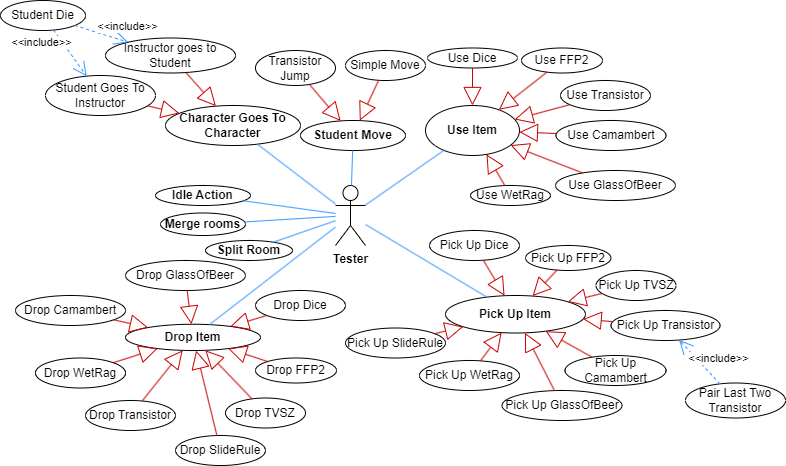

The diagram above was exported from draw.io. Its source (the exported page's mxGraphModel, read from the mxfile embedded in the PNG):
<mxGraphModel dx="1201" dy="611" grid="1" gridSize="10" guides="1" tooltips="1" connect="1" arrows="1" fold="1" page="1" pageScale="1" pageWidth="827" pageHeight="1169" math="0" shadow="0">
  <root>
    <mxCell id="0" />
    <mxCell id="1" parent="0" />
    <mxCell id="lT9Hb-5_YNJ0qb3hjdj5-1" value="&lt;b&gt;Tester&lt;/b&gt;" style="shape=umlActor;verticalLabelPosition=bottom;verticalAlign=top;html=1;strokeColor=#000000;" parent="1" vertex="1">
      <mxGeometry x="340" y="345" width="30" height="60" as="geometry" />
    </mxCell>
    <mxCell id="lT9Hb-5_YNJ0qb3hjdj5-2" value="&lt;b&gt;Student Move&lt;/b&gt;" style="ellipse;whiteSpace=wrap;html=1;" parent="1" vertex="1">
      <mxGeometry x="305" y="280" width="105" height="30" as="geometry" />
    </mxCell>
    <mxCell id="lT9Hb-5_YNJ0qb3hjdj5-3" value="Transistor Jump" style="ellipse;whiteSpace=wrap;html=1;" parent="1" vertex="1">
      <mxGeometry x="260" y="210" width="80" height="35" as="geometry" />
    </mxCell>
    <mxCell id="lT9Hb-5_YNJ0qb3hjdj5-4" value="Simple Move" style="ellipse;whiteSpace=wrap;html=1;" parent="1" vertex="1">
      <mxGeometry x="350" y="210" width="80" height="30" as="geometry" />
    </mxCell>
    <mxCell id="lT9Hb-5_YNJ0qb3hjdj5-5" value="" style="endArrow=block;endSize=16;endFill=0;html=1;rounded=0;strokeColor=#CC0000;" parent="1" source="lT9Hb-5_YNJ0qb3hjdj5-3" target="lT9Hb-5_YNJ0qb3hjdj5-2" edge="1">
      <mxGeometry width="160" relative="1" as="geometry">
        <mxPoint x="260" y="305" as="sourcePoint" />
        <mxPoint x="420" y="305" as="targetPoint" />
      </mxGeometry>
    </mxCell>
    <mxCell id="lT9Hb-5_YNJ0qb3hjdj5-6" value="" style="endArrow=block;endSize=16;endFill=0;html=1;rounded=0;strokeColor=#CC0000;" parent="1" source="lT9Hb-5_YNJ0qb3hjdj5-4" target="lT9Hb-5_YNJ0qb3hjdj5-2" edge="1">
      <mxGeometry width="160" relative="1" as="geometry">
        <mxPoint x="390" y="169" as="sourcePoint" />
        <mxPoint x="494" y="251" as="targetPoint" />
      </mxGeometry>
    </mxCell>
    <mxCell id="lT9Hb-5_YNJ0qb3hjdj5-7" value="&lt;b&gt;Use Item&lt;/b&gt;" style="ellipse;whiteSpace=wrap;html=1;" parent="1" vertex="1">
      <mxGeometry x="430" y="265" width="94" height="50" as="geometry" />
    </mxCell>
    <mxCell id="lT9Hb-5_YNJ0qb3hjdj5-9" value="Use Dice" style="ellipse;whiteSpace=wrap;html=1;" parent="1" vertex="1">
      <mxGeometry x="432" y="207.5" width="90" height="20" as="geometry" />
    </mxCell>
    <mxCell id="lT9Hb-5_YNJ0qb3hjdj5-12" value="" style="endArrow=none;html=1;rounded=0;strokeColor=#3399FF;" parent="1" source="lT9Hb-5_YNJ0qb3hjdj5-1" target="lT9Hb-5_YNJ0qb3hjdj5-2" edge="1">
      <mxGeometry width="50" height="50" relative="1" as="geometry">
        <mxPoint x="540" y="355" as="sourcePoint" />
        <mxPoint x="590" y="305" as="targetPoint" />
      </mxGeometry>
    </mxCell>
    <mxCell id="lT9Hb-5_YNJ0qb3hjdj5-14" value="Use FFP2" style="ellipse;whiteSpace=wrap;html=1;" parent="1" vertex="1">
      <mxGeometry x="526" y="207.5" width="81" height="25" as="geometry" />
    </mxCell>
    <mxCell id="lT9Hb-5_YNJ0qb3hjdj5-16" value="" style="endArrow=none;html=1;rounded=0;strokeColor=#3399FF;" parent="1" source="lT9Hb-5_YNJ0qb3hjdj5-1" target="lT9Hb-5_YNJ0qb3hjdj5-7" edge="1">
      <mxGeometry width="50" height="50" relative="1" as="geometry">
        <mxPoint x="430" y="435" as="sourcePoint" />
        <mxPoint x="480" y="385" as="targetPoint" />
      </mxGeometry>
    </mxCell>
    <mxCell id="lT9Hb-5_YNJ0qb3hjdj5-18" value="Use Transistor" style="ellipse;whiteSpace=wrap;html=1;" parent="1" vertex="1">
      <mxGeometry x="565" y="240" width="90" height="30" as="geometry" />
    </mxCell>
    <mxCell id="lT9Hb-5_YNJ0qb3hjdj5-19" value="Use Camambert" style="ellipse;whiteSpace=wrap;html=1;" parent="1" vertex="1">
      <mxGeometry x="560.5" y="280" width="110" height="30" as="geometry" />
    </mxCell>
    <mxCell id="lT9Hb-5_YNJ0qb3hjdj5-20" value="Use GlassOfBeer" style="ellipse;whiteSpace=wrap;html=1;" parent="1" vertex="1">
      <mxGeometry x="560" y="330" width="120" height="30" as="geometry" />
    </mxCell>
    <mxCell id="lT9Hb-5_YNJ0qb3hjdj5-21" value="Use WetRag" style="ellipse;whiteSpace=wrap;html=1;" parent="1" vertex="1">
      <mxGeometry x="475" y="345" width="80" height="20" as="geometry" />
    </mxCell>
    <mxCell id="lT9Hb-5_YNJ0qb3hjdj5-22" value="" style="endArrow=block;endSize=16;endFill=0;html=1;rounded=0;strokeColor=#CC0000;" parent="1" source="lT9Hb-5_YNJ0qb3hjdj5-9" target="lT9Hb-5_YNJ0qb3hjdj5-7" edge="1">
      <mxGeometry width="160" relative="1" as="geometry">
        <mxPoint x="612" y="263" as="sourcePoint" />
        <mxPoint x="516" y="318" as="targetPoint" />
      </mxGeometry>
    </mxCell>
    <mxCell id="lT9Hb-5_YNJ0qb3hjdj5-23" value="" style="endArrow=block;endSize=16;endFill=0;html=1;rounded=0;strokeColor=#CC0000;" parent="1" source="lT9Hb-5_YNJ0qb3hjdj5-14" target="lT9Hb-5_YNJ0qb3hjdj5-7" edge="1">
      <mxGeometry width="160" relative="1" as="geometry">
        <mxPoint x="622" y="273" as="sourcePoint" />
        <mxPoint x="526" y="328" as="targetPoint" />
      </mxGeometry>
    </mxCell>
    <mxCell id="lT9Hb-5_YNJ0qb3hjdj5-25" value="" style="endArrow=block;endSize=16;endFill=0;html=1;rounded=0;strokeColor=#CC0000;" parent="1" source="lT9Hb-5_YNJ0qb3hjdj5-18" target="lT9Hb-5_YNJ0qb3hjdj5-7" edge="1">
      <mxGeometry width="160" relative="1" as="geometry">
        <mxPoint x="642" y="293" as="sourcePoint" />
        <mxPoint x="546" y="348" as="targetPoint" />
      </mxGeometry>
    </mxCell>
    <mxCell id="lT9Hb-5_YNJ0qb3hjdj5-26" value="" style="endArrow=block;endSize=16;endFill=0;html=1;rounded=0;strokeColor=#CC0000;" parent="1" source="lT9Hb-5_YNJ0qb3hjdj5-19" target="lT9Hb-5_YNJ0qb3hjdj5-7" edge="1">
      <mxGeometry width="160" relative="1" as="geometry">
        <mxPoint x="652" y="303" as="sourcePoint" />
        <mxPoint x="556" y="358" as="targetPoint" />
      </mxGeometry>
    </mxCell>
    <mxCell id="lT9Hb-5_YNJ0qb3hjdj5-27" value="" style="endArrow=block;endSize=16;endFill=0;html=1;rounded=0;strokeColor=#CC0000;" parent="1" source="lT9Hb-5_YNJ0qb3hjdj5-20" target="lT9Hb-5_YNJ0qb3hjdj5-7" edge="1">
      <mxGeometry width="160" relative="1" as="geometry">
        <mxPoint x="662" y="313" as="sourcePoint" />
        <mxPoint x="566" y="368" as="targetPoint" />
      </mxGeometry>
    </mxCell>
    <mxCell id="lT9Hb-5_YNJ0qb3hjdj5-28" value="" style="endArrow=block;endSize=16;endFill=0;html=1;rounded=0;strokeColor=#CC0000;" parent="1" source="lT9Hb-5_YNJ0qb3hjdj5-21" target="lT9Hb-5_YNJ0qb3hjdj5-7" edge="1">
      <mxGeometry width="160" relative="1" as="geometry">
        <mxPoint x="672" y="323" as="sourcePoint" />
        <mxPoint x="576" y="378" as="targetPoint" />
      </mxGeometry>
    </mxCell>
    <mxCell id="lT9Hb-5_YNJ0qb3hjdj5-29" value="&lt;b&gt;Pick Up Item&lt;/b&gt;" style="ellipse;whiteSpace=wrap;html=1;" parent="1" vertex="1">
      <mxGeometry x="450" y="455" width="140" height="37.5" as="geometry" />
    </mxCell>
    <mxCell id="lT9Hb-5_YNJ0qb3hjdj5-30" value="" style="endArrow=none;html=1;rounded=0;strokeColor=#3399FF;" parent="1" source="lT9Hb-5_YNJ0qb3hjdj5-1" target="lT9Hb-5_YNJ0qb3hjdj5-29" edge="1">
      <mxGeometry width="50" height="50" relative="1" as="geometry">
        <mxPoint x="310" y="525" as="sourcePoint" />
        <mxPoint x="360" y="475" as="targetPoint" />
      </mxGeometry>
    </mxCell>
    <mxCell id="lT9Hb-5_YNJ0qb3hjdj5-38" value="Pick Up Dice" style="ellipse;whiteSpace=wrap;html=1;" parent="1" vertex="1">
      <mxGeometry x="434" y="390" width="90" height="30" as="geometry" />
    </mxCell>
    <mxCell id="lT9Hb-5_YNJ0qb3hjdj5-39" value="Pick Up&amp;nbsp;FFP2" style="ellipse;whiteSpace=wrap;html=1;" parent="1" vertex="1">
      <mxGeometry x="530" y="405" width="85.5" height="25" as="geometry" />
    </mxCell>
    <mxCell id="lT9Hb-5_YNJ0qb3hjdj5-40" value="Pick Up TVSZ" style="ellipse;whiteSpace=wrap;html=1;" parent="1" vertex="1">
      <mxGeometry x="600.5" y="430" width="80" height="30" as="geometry" />
    </mxCell>
    <mxCell id="lT9Hb-5_YNJ0qb3hjdj5-41" value="Pick Up&amp;nbsp;Transistor" style="ellipse;whiteSpace=wrap;html=1;" parent="1" vertex="1">
      <mxGeometry x="615.5" y="470" width="109" height="30" as="geometry" />
    </mxCell>
    <mxCell id="lT9Hb-5_YNJ0qb3hjdj5-42" value="Pick Up Camambert" style="ellipse;whiteSpace=wrap;html=1;" parent="1" vertex="1">
      <mxGeometry x="569.5" y="515" width="101" height="30" as="geometry" />
    </mxCell>
    <mxCell id="lT9Hb-5_YNJ0qb3hjdj5-43" value="Pick Up&amp;nbsp;GlassOfBeer" style="ellipse;whiteSpace=wrap;html=1;" parent="1" vertex="1">
      <mxGeometry x="506.5" y="550" width="120" height="30" as="geometry" />
    </mxCell>
    <mxCell id="lT9Hb-5_YNJ0qb3hjdj5-44" value="Pick Up&amp;nbsp;WetRag" style="ellipse;whiteSpace=wrap;html=1;" parent="1" vertex="1">
      <mxGeometry x="424" y="520" width="100" height="30" as="geometry" />
    </mxCell>
    <mxCell id="lT9Hb-5_YNJ0qb3hjdj5-45" value="" style="endArrow=block;endSize=16;endFill=0;html=1;rounded=0;strokeColor=#CC0000;" parent="1" source="lT9Hb-5_YNJ0qb3hjdj5-38" target="lT9Hb-5_YNJ0qb3hjdj5-29" edge="1">
      <mxGeometry width="160" relative="1" as="geometry">
        <mxPoint x="520" y="455" as="sourcePoint" />
        <mxPoint x="421" y="421.5" as="targetPoint" />
      </mxGeometry>
    </mxCell>
    <mxCell id="lT9Hb-5_YNJ0qb3hjdj5-46" value="" style="endArrow=block;endSize=16;endFill=0;html=1;rounded=0;strokeColor=#CC0000;" parent="1" source="lT9Hb-5_YNJ0qb3hjdj5-39" target="lT9Hb-5_YNJ0qb3hjdj5-29" edge="1">
      <mxGeometry width="160" relative="1" as="geometry">
        <mxPoint x="479" y="498.5" as="sourcePoint" />
        <mxPoint x="421" y="421.5" as="targetPoint" />
      </mxGeometry>
    </mxCell>
    <mxCell id="lT9Hb-5_YNJ0qb3hjdj5-47" value="" style="endArrow=block;endSize=16;endFill=0;html=1;rounded=0;strokeColor=#CC0000;" parent="1" source="lT9Hb-5_YNJ0qb3hjdj5-40" target="lT9Hb-5_YNJ0qb3hjdj5-29" edge="1">
      <mxGeometry width="160" relative="1" as="geometry">
        <mxPoint x="602" y="460" as="sourcePoint" />
        <mxPoint x="544" y="383" as="targetPoint" />
      </mxGeometry>
    </mxCell>
    <mxCell id="lT9Hb-5_YNJ0qb3hjdj5-48" value="" style="endArrow=block;endSize=16;endFill=0;html=1;rounded=0;strokeColor=#CC0000;" parent="1" source="lT9Hb-5_YNJ0qb3hjdj5-41" target="lT9Hb-5_YNJ0qb3hjdj5-29" edge="1">
      <mxGeometry width="160" relative="1" as="geometry">
        <mxPoint x="612" y="470" as="sourcePoint" />
        <mxPoint x="554" y="393" as="targetPoint" />
      </mxGeometry>
    </mxCell>
    <mxCell id="lT9Hb-5_YNJ0qb3hjdj5-49" value="" style="endArrow=block;endSize=16;endFill=0;html=1;rounded=0;strokeColor=#CC0000;" parent="1" source="lT9Hb-5_YNJ0qb3hjdj5-42" target="lT9Hb-5_YNJ0qb3hjdj5-29" edge="1">
      <mxGeometry width="160" relative="1" as="geometry">
        <mxPoint x="622" y="480" as="sourcePoint" />
        <mxPoint x="564" y="403" as="targetPoint" />
      </mxGeometry>
    </mxCell>
    <mxCell id="lT9Hb-5_YNJ0qb3hjdj5-50" value="" style="endArrow=block;endSize=16;endFill=0;html=1;rounded=0;strokeColor=#CC0000;" parent="1" source="lT9Hb-5_YNJ0qb3hjdj5-43" target="lT9Hb-5_YNJ0qb3hjdj5-29" edge="1">
      <mxGeometry width="160" relative="1" as="geometry">
        <mxPoint x="632" y="490" as="sourcePoint" />
        <mxPoint x="574" y="413" as="targetPoint" />
      </mxGeometry>
    </mxCell>
    <mxCell id="lT9Hb-5_YNJ0qb3hjdj5-51" value="" style="endArrow=block;endSize=16;endFill=0;html=1;rounded=0;strokeColor=#CC0000;" parent="1" source="lT9Hb-5_YNJ0qb3hjdj5-44" target="lT9Hb-5_YNJ0qb3hjdj5-29" edge="1">
      <mxGeometry width="160" relative="1" as="geometry">
        <mxPoint x="642" y="500" as="sourcePoint" />
        <mxPoint x="584" y="423" as="targetPoint" />
      </mxGeometry>
    </mxCell>
    <mxCell id="lT9Hb-5_YNJ0qb3hjdj5-55" value="&lt;b&gt;Idle Action&lt;/b&gt;" style="ellipse;whiteSpace=wrap;html=1;" parent="1" vertex="1">
      <mxGeometry x="160" y="345" width="95" height="20" as="geometry" />
    </mxCell>
    <mxCell id="lT9Hb-5_YNJ0qb3hjdj5-56" value="" style="endArrow=none;html=1;rounded=0;strokeColor=#3399FF;" parent="1" source="lT9Hb-5_YNJ0qb3hjdj5-55" target="lT9Hb-5_YNJ0qb3hjdj5-1" edge="1">
      <mxGeometry width="50" height="50" relative="1" as="geometry">
        <mxPoint x="200" y="375" as="sourcePoint" />
        <mxPoint x="250" y="325" as="targetPoint" />
      </mxGeometry>
    </mxCell>
    <mxCell id="lT9Hb-5_YNJ0qb3hjdj5-63" value="Pair Last Two Transistor" style="ellipse;whiteSpace=wrap;html=1;" parent="1" vertex="1">
      <mxGeometry x="690" y="542.5" width="100" height="35" as="geometry" />
    </mxCell>
    <mxCell id="lT9Hb-5_YNJ0qb3hjdj5-64" value="&amp;lt;&amp;lt;include&amp;gt;&amp;gt;" style="endArrow=open;endSize=12;dashed=1;html=1;rounded=0;strokeColor=#3399FF;" parent="1" source="lT9Hb-5_YNJ0qb3hjdj5-63" target="lT9Hb-5_YNJ0qb3hjdj5-41" edge="1">
      <mxGeometry x="-0.3441" y="-16" width="160" relative="1" as="geometry">
        <mxPoint x="610" y="635" as="sourcePoint" />
        <mxPoint x="770" y="635" as="targetPoint" />
        <mxPoint as="offset" />
      </mxGeometry>
    </mxCell>
    <mxCell id="lT9Hb-5_YNJ0qb3hjdj5-65" value="&lt;b&gt;Drop Item&lt;/b&gt;" style="ellipse;whiteSpace=wrap;html=1;" parent="1" vertex="1">
      <mxGeometry x="130" y="483.75" width="135" height="26.25" as="geometry" />
    </mxCell>
    <mxCell id="lT9Hb-5_YNJ0qb3hjdj5-66" value="" style="endArrow=none;html=1;rounded=0;strokeColor=#3399FF;" parent="1" source="lT9Hb-5_YNJ0qb3hjdj5-65" target="lT9Hb-5_YNJ0qb3hjdj5-1" edge="1">
      <mxGeometry width="50" height="50" relative="1" as="geometry">
        <mxPoint x="200" y="415" as="sourcePoint" />
        <mxPoint x="250" y="365" as="targetPoint" />
      </mxGeometry>
    </mxCell>
    <mxCell id="lT9Hb-5_YNJ0qb3hjdj5-67" value="Pick Up SlideRule" style="ellipse;whiteSpace=wrap;html=1;" parent="1" vertex="1">
      <mxGeometry x="350" y="487.5" width="100" height="30" as="geometry" />
    </mxCell>
    <mxCell id="lT9Hb-5_YNJ0qb3hjdj5-68" value="" style="endArrow=block;endSize=16;endFill=0;html=1;rounded=0;strokeColor=#CC0000;" parent="1" source="lT9Hb-5_YNJ0qb3hjdj5-67" target="lT9Hb-5_YNJ0qb3hjdj5-29" edge="1">
      <mxGeometry width="160" relative="1" as="geometry">
        <mxPoint x="489" y="545" as="sourcePoint" />
        <mxPoint x="486" y="509" as="targetPoint" />
      </mxGeometry>
    </mxCell>
    <mxCell id="lT9Hb-5_YNJ0qb3hjdj5-69" value="Drop&amp;nbsp;SlideRule" style="ellipse;whiteSpace=wrap;html=1;" parent="1" vertex="1">
      <mxGeometry x="180" y="595" width="90" height="30" as="geometry" />
    </mxCell>
    <mxCell id="lT9Hb-5_YNJ0qb3hjdj5-70" value="Drop Dice" style="ellipse;whiteSpace=wrap;html=1;" parent="1" vertex="1">
      <mxGeometry x="260" y="450" width="90" height="30" as="geometry" />
    </mxCell>
    <mxCell id="lT9Hb-5_YNJ0qb3hjdj5-71" value="Drop&amp;nbsp;FFP2" style="ellipse;whiteSpace=wrap;html=1;" parent="1" vertex="1">
      <mxGeometry x="260" y="517.5" width="81" height="25" as="geometry" />
    </mxCell>
    <mxCell id="lT9Hb-5_YNJ0qb3hjdj5-72" value="Drop&amp;nbsp;TVSZ" style="ellipse;whiteSpace=wrap;html=1;" parent="1" vertex="1">
      <mxGeometry x="230" y="557.5" width="80" height="30" as="geometry" />
    </mxCell>
    <mxCell id="lT9Hb-5_YNJ0qb3hjdj5-73" value="Drop&amp;nbsp;Transistor" style="ellipse;whiteSpace=wrap;html=1;" parent="1" vertex="1">
      <mxGeometry x="90" y="560" width="90" height="30" as="geometry" />
    </mxCell>
    <mxCell id="lT9Hb-5_YNJ0qb3hjdj5-74" value="Drop&amp;nbsp;Camambert" style="ellipse;whiteSpace=wrap;html=1;" parent="1" vertex="1">
      <mxGeometry x="20" y="455" width="110" height="30" as="geometry" />
    </mxCell>
    <mxCell id="lT9Hb-5_YNJ0qb3hjdj5-75" value="Drop&amp;nbsp;GlassOfBeer" style="ellipse;whiteSpace=wrap;html=1;" parent="1" vertex="1">
      <mxGeometry x="130" y="420" width="120" height="30" as="geometry" />
    </mxCell>
    <mxCell id="lT9Hb-5_YNJ0qb3hjdj5-76" value="Drop&amp;nbsp;WetRag" style="ellipse;whiteSpace=wrap;html=1;" parent="1" vertex="1">
      <mxGeometry x="40" y="517.5" width="90" height="30" as="geometry" />
    </mxCell>
    <mxCell id="lT9Hb-5_YNJ0qb3hjdj5-80" value="" style="endArrow=block;endSize=16;endFill=0;html=1;rounded=0;strokeColor=#CC0000;" parent="1" source="lT9Hb-5_YNJ0qb3hjdj5-75" target="lT9Hb-5_YNJ0qb3hjdj5-65" edge="1">
      <mxGeometry width="160" relative="1" as="geometry">
        <mxPoint x="514" y="580" as="sourcePoint" />
        <mxPoint x="514" y="539" as="targetPoint" />
      </mxGeometry>
    </mxCell>
    <mxCell id="lT9Hb-5_YNJ0qb3hjdj5-81" value="" style="endArrow=block;endSize=16;endFill=0;html=1;rounded=0;strokeColor=#CC0000;" parent="1" source="lT9Hb-5_YNJ0qb3hjdj5-70" target="lT9Hb-5_YNJ0qb3hjdj5-65" edge="1">
      <mxGeometry width="160" relative="1" as="geometry">
        <mxPoint x="524" y="590" as="sourcePoint" />
        <mxPoint x="524" y="549" as="targetPoint" />
      </mxGeometry>
    </mxCell>
    <mxCell id="lT9Hb-5_YNJ0qb3hjdj5-82" value="" style="endArrow=block;endSize=16;endFill=0;html=1;rounded=0;strokeColor=#CC0000;" parent="1" source="lT9Hb-5_YNJ0qb3hjdj5-71" target="lT9Hb-5_YNJ0qb3hjdj5-65" edge="1">
      <mxGeometry width="160" relative="1" as="geometry">
        <mxPoint x="534" y="600" as="sourcePoint" />
        <mxPoint x="534" y="559" as="targetPoint" />
      </mxGeometry>
    </mxCell>
    <mxCell id="lT9Hb-5_YNJ0qb3hjdj5-83" value="" style="endArrow=block;endSize=16;endFill=0;html=1;rounded=0;strokeColor=#CC0000;" parent="1" source="lT9Hb-5_YNJ0qb3hjdj5-72" target="lT9Hb-5_YNJ0qb3hjdj5-65" edge="1">
      <mxGeometry width="160" relative="1" as="geometry">
        <mxPoint x="544" y="610" as="sourcePoint" />
        <mxPoint x="544" y="569" as="targetPoint" />
      </mxGeometry>
    </mxCell>
    <mxCell id="lT9Hb-5_YNJ0qb3hjdj5-84" value="" style="endArrow=block;endSize=16;endFill=0;html=1;rounded=0;strokeColor=#CC0000;" parent="1" source="lT9Hb-5_YNJ0qb3hjdj5-69" target="lT9Hb-5_YNJ0qb3hjdj5-65" edge="1">
      <mxGeometry width="160" relative="1" as="geometry">
        <mxPoint x="554" y="620" as="sourcePoint" />
        <mxPoint x="554" y="579" as="targetPoint" />
      </mxGeometry>
    </mxCell>
    <mxCell id="lT9Hb-5_YNJ0qb3hjdj5-85" value="" style="endArrow=block;endSize=16;endFill=0;html=1;rounded=0;strokeColor=#CC0000;" parent="1" source="lT9Hb-5_YNJ0qb3hjdj5-73" target="lT9Hb-5_YNJ0qb3hjdj5-65" edge="1">
      <mxGeometry width="160" relative="1" as="geometry">
        <mxPoint x="564" y="630" as="sourcePoint" />
        <mxPoint x="564" y="589" as="targetPoint" />
      </mxGeometry>
    </mxCell>
    <mxCell id="lT9Hb-5_YNJ0qb3hjdj5-86" value="" style="endArrow=block;endSize=16;endFill=0;html=1;rounded=0;strokeColor=#CC0000;" parent="1" source="lT9Hb-5_YNJ0qb3hjdj5-76" target="lT9Hb-5_YNJ0qb3hjdj5-65" edge="1">
      <mxGeometry width="160" relative="1" as="geometry">
        <mxPoint x="574" y="640" as="sourcePoint" />
        <mxPoint x="574" y="599" as="targetPoint" />
      </mxGeometry>
    </mxCell>
    <mxCell id="lT9Hb-5_YNJ0qb3hjdj5-87" value="" style="endArrow=block;endSize=16;endFill=0;html=1;rounded=0;strokeColor=#CC0000;" parent="1" source="lT9Hb-5_YNJ0qb3hjdj5-74" target="lT9Hb-5_YNJ0qb3hjdj5-65" edge="1">
      <mxGeometry width="160" relative="1" as="geometry">
        <mxPoint x="584" y="650" as="sourcePoint" />
        <mxPoint x="584" y="609" as="targetPoint" />
      </mxGeometry>
    </mxCell>
    <mxCell id="8VuKFUdI4f5eGSDuHEeQ-1" value="&lt;b&gt;Merge rooms&lt;/b&gt;" style="ellipse;whiteSpace=wrap;html=1;" parent="1" vertex="1">
      <mxGeometry x="165" y="372.5" width="85" height="22.5" as="geometry" />
    </mxCell>
    <mxCell id="8VuKFUdI4f5eGSDuHEeQ-2" value="&lt;b&gt;Split Room&lt;/b&gt;" style="ellipse;whiteSpace=wrap;html=1;" parent="1" vertex="1">
      <mxGeometry x="210" y="400" width="87" height="20" as="geometry" />
    </mxCell>
    <mxCell id="8VuKFUdI4f5eGSDuHEeQ-3" value="" style="endArrow=none;html=1;rounded=0;strokeColor=#3399FF;" parent="1" source="8VuKFUdI4f5eGSDuHEeQ-1" target="lT9Hb-5_YNJ0qb3hjdj5-1" edge="1">
      <mxGeometry width="50" height="50" relative="1" as="geometry">
        <mxPoint x="260" y="395" as="sourcePoint" />
        <mxPoint x="320" y="355" as="targetPoint" />
      </mxGeometry>
    </mxCell>
    <mxCell id="8VuKFUdI4f5eGSDuHEeQ-4" value="" style="endArrow=none;html=1;rounded=0;strokeColor=#3399FF;" parent="1" source="8VuKFUdI4f5eGSDuHEeQ-2" target="lT9Hb-5_YNJ0qb3hjdj5-1" edge="1">
      <mxGeometry width="50" height="50" relative="1" as="geometry">
        <mxPoint x="100" y="295" as="sourcePoint" />
        <mxPoint x="150" y="245" as="targetPoint" />
      </mxGeometry>
    </mxCell>
    <mxCell id="8VuKFUdI4f5eGSDuHEeQ-7" value="&lt;b&gt;Character Goes To Character&lt;/b&gt;" style="ellipse;whiteSpace=wrap;html=1;" parent="1" vertex="1">
      <mxGeometry x="170" y="265" width="135" height="40" as="geometry" />
    </mxCell>
    <mxCell id="8VuKFUdI4f5eGSDuHEeQ-8" value="" style="endArrow=none;html=1;rounded=0;strokeColor=#3399FF;" parent="1" source="8VuKFUdI4f5eGSDuHEeQ-7" target="lT9Hb-5_YNJ0qb3hjdj5-1" edge="1">
      <mxGeometry width="50" height="50" relative="1" as="geometry">
        <mxPoint x="200" y="275" as="sourcePoint" />
        <mxPoint x="250" y="225" as="targetPoint" />
      </mxGeometry>
    </mxCell>
    <mxCell id="8VuKFUdI4f5eGSDuHEeQ-10" value="Instructor goes to Student" style="ellipse;whiteSpace=wrap;html=1;" parent="1" vertex="1">
      <mxGeometry x="110" y="197.5" width="130" height="35" as="geometry" />
    </mxCell>
    <mxCell id="8VuKFUdI4f5eGSDuHEeQ-11" value="Student Goes To Instructor" style="ellipse;whiteSpace=wrap;html=1;" parent="1" vertex="1">
      <mxGeometry x="50" y="235" width="110" height="40" as="geometry" />
    </mxCell>
    <mxCell id="8VuKFUdI4f5eGSDuHEeQ-12" value="" style="endArrow=block;endSize=16;endFill=0;html=1;rounded=0;strokeColor=#CC0000;" parent="1" source="8VuKFUdI4f5eGSDuHEeQ-10" target="8VuKFUdI4f5eGSDuHEeQ-7" edge="1">
      <mxGeometry width="160" relative="1" as="geometry">
        <mxPoint x="-20" y="355" as="sourcePoint" />
        <mxPoint x="140" y="355" as="targetPoint" />
      </mxGeometry>
    </mxCell>
    <mxCell id="8VuKFUdI4f5eGSDuHEeQ-13" value="" style="endArrow=block;endSize=16;endFill=0;html=1;rounded=0;strokeColor=#CC0000;" parent="1" source="8VuKFUdI4f5eGSDuHEeQ-11" target="8VuKFUdI4f5eGSDuHEeQ-7" edge="1">
      <mxGeometry width="160" relative="1" as="geometry">
        <mxPoint x="182" y="240" as="sourcePoint" />
        <mxPoint x="221" y="286" as="targetPoint" />
      </mxGeometry>
    </mxCell>
    <mxCell id="GeqHjS34vTfnTjAdz5ga-3" value="Student Die" style="ellipse;whiteSpace=wrap;html=1;" vertex="1" parent="1">
      <mxGeometry x="5" y="160" width="85" height="30" as="geometry" />
    </mxCell>
    <mxCell id="GeqHjS34vTfnTjAdz5ga-4" value="&amp;lt;&amp;lt;include&amp;gt;&amp;gt;" style="endArrow=open;endSize=12;dashed=1;html=1;rounded=0;strokeColor=#3399FF;" edge="1" parent="1" source="GeqHjS34vTfnTjAdz5ga-3" target="8VuKFUdI4f5eGSDuHEeQ-11">
      <mxGeometry x="-0.8746" y="-17" width="160" relative="1" as="geometry">
        <mxPoint x="267.5" y="207.5" as="sourcePoint" />
        <mxPoint x="207.5" y="168.5" as="targetPoint" />
        <mxPoint as="offset" />
      </mxGeometry>
    </mxCell>
    <mxCell id="GeqHjS34vTfnTjAdz5ga-5" value="&amp;lt;&amp;lt;include&amp;gt;&amp;gt;" style="endArrow=open;endSize=12;dashed=1;html=1;rounded=0;strokeColor=#3399FF;" edge="1" parent="1" source="GeqHjS34vTfnTjAdz5ga-3" target="8VuKFUdI4f5eGSDuHEeQ-10">
      <mxGeometry x="0.8092" y="15" width="160" relative="1" as="geometry">
        <mxPoint x="180" y="99" as="sourcePoint" />
        <mxPoint x="120" y="60" as="targetPoint" />
        <mxPoint as="offset" />
      </mxGeometry>
    </mxCell>
    <mxCell id="GeqHjS34vTfnTjAdz5ga-6" style="edgeStyle=orthogonalEdgeStyle;rounded=0;orthogonalLoop=1;jettySize=auto;html=1;exitX=0.5;exitY=1;exitDx=0;exitDy=0;" edge="1" parent="1" source="lT9Hb-5_YNJ0qb3hjdj5-63" target="lT9Hb-5_YNJ0qb3hjdj5-63">
      <mxGeometry relative="1" as="geometry" />
    </mxCell>
  </root>
</mxGraphModel>